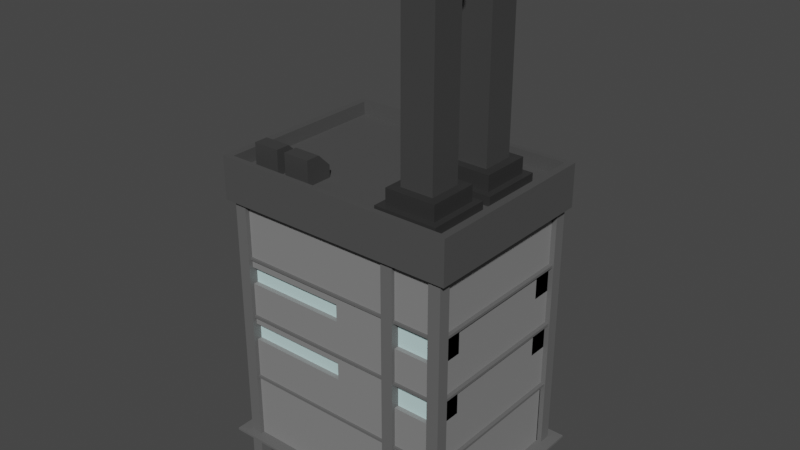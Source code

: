 # Source: Factory2.blend  (saved by Blender 2.92.15; exported with 4.5.12 LTS)
import bpy
from mathutils import Matrix  # noqa: F401  (used for matrix-valued properties, if any)

bpy.ops.wm.read_factory_settings(use_empty=True)
scene = bpy.context.scene
scene.name = 'Scene'

# ---- collections
col_collection = bpy.data.collections.new('Collection'); scene.collection.children.link(col_collection)

# ---- materials (node trees are filled in below, after node groups)
mat_material_002 = bpy.data.materials.new('Material.002')
mat_material_002.use_transparent_shadow = False
mat_material_001 = bpy.data.materials.new('Material.001')
mat_material_001.use_transparent_shadow = False
mat_material_011 = bpy.data.materials.new('Material.011')
mat_material_011.use_transparent_shadow = False
mat_material_012 = bpy.data.materials.new('Material.012')
mat_material_012.use_transparent_shadow = False
mat_material_003 = bpy.data.materials.new('Material.003')
mat_material_003.use_transparent_shadow = False
mat_material_006 = bpy.data.materials.new('Material.006')
mat_material_006.use_transparent_shadow = False
mat_material_007 = bpy.data.materials.new('Material.007')
mat_material_007.use_transparent_shadow = False
mat_material_008 = bpy.data.materials.new('Material.008')
mat_material_008.use_transparent_shadow = False
mat_material_009 = bpy.data.materials.new('Material.009')
mat_material_009.use_transparent_shadow = False
mat_material_004 = bpy.data.materials.new('Material.004')
mat_material_004.use_transparent_shadow = False

# ---- material node trees
mat_material_002.use_nodes = True; mat_material_002.node_tree.nodes.clear()
_N = mat_material_002.node_tree.nodes; _L = mat_material_002.node_tree.links
n0 = _N.new('ShaderNodeBsdfPrincipled'); n0.name = 'Principled BSDF'; n0.location = (10, 300)
n0.distribution = 'GGX'
n0.subsurface_method = 'BURLEY'
n0.inputs[0].default_value = (0.1241, 0.1241, 0.1241, 1.0)
n0.inputs[3].default_value = 1.45
n0.inputs[27].default_value = (0.0, 0.0, 0.0, 1.0)
n0.inputs[28].default_value = 1.0
n1 = _N.new('ShaderNodeOutputMaterial'); n1.name = 'Material Output'; n1.location = (300, 300)
_L.new(n0.outputs[0], n1.inputs[0])
n1.is_active_output = True
mat_material_001.use_nodes = True; mat_material_001.node_tree.nodes.clear()
_N = mat_material_001.node_tree.nodes; _L = mat_material_001.node_tree.links
n0 = _N.new('ShaderNodeBsdfPrincipled'); n0.name = 'Principled BSDF'; n0.location = (10, 300)
n0.distribution = 'GGX'
n0.subsurface_method = 'BURLEY'
n0.inputs[0].default_value = (0.2274, 0.2274, 0.2274, 1.0)
n0.inputs[3].default_value = 1.45
n0.inputs[27].default_value = (0.0, 0.0, 0.0, 1.0)
n0.inputs[28].default_value = 1.0
n1 = _N.new('ShaderNodeOutputMaterial'); n1.name = 'Material Output'; n1.location = (300, 300)
_L.new(n0.outputs[0], n1.inputs[0])
n1.is_active_output = True
mat_material_011.use_nodes = True; mat_material_011.node_tree.nodes.clear()
_N = mat_material_011.node_tree.nodes; _L = mat_material_011.node_tree.links
n0 = _N.new('ShaderNodeBsdfPrincipled'); n0.name = 'Principled BSDF'; n0.location = (10, 300)
n0.distribution = 'GGX'
n0.subsurface_method = 'BURLEY'
n0.inputs[0].default_value = (0.04359, 0.04359, 0.04359, 1.0)
n0.inputs[3].default_value = 1.45
n0.inputs[27].default_value = (0.0, 0.0, 0.0, 1.0)
n0.inputs[28].default_value = 1.0
n1 = _N.new('ShaderNodeOutputMaterial'); n1.name = 'Material Output'; n1.location = (300, 300)
_L.new(n0.outputs[0], n1.inputs[0])
n1.is_active_output = True
mat_material_012.use_nodes = True; mat_material_012.node_tree.nodes.clear()
_N = mat_material_012.node_tree.nodes; _L = mat_material_012.node_tree.links
n0 = _N.new('ShaderNodeBsdfPrincipled'); n0.name = 'Principled BSDF'; n0.location = (10, 300)
n0.distribution = 'GGX'
n0.subsurface_method = 'BURLEY'
n0.inputs[0].default_value = (0.1113, 0.1113, 0.1113, 1.0)
n0.inputs[3].default_value = 1.45
n0.inputs[27].default_value = (0.0, 0.0, 0.0, 1.0)
n0.inputs[28].default_value = 1.0
n1 = _N.new('ShaderNodeOutputMaterial'); n1.name = 'Material Output'; n1.location = (300, 300)
_L.new(n0.outputs[0], n1.inputs[0])
n1.is_active_output = True
mat_material_003.use_nodes = True; mat_material_003.node_tree.nodes.clear()
_N = mat_material_003.node_tree.nodes; _L = mat_material_003.node_tree.links
n0 = _N.new('ShaderNodeBsdfPrincipled'); n0.name = 'Principled BSDF'; n0.location = (10, 300)
n0.distribution = 'GGX'
n0.subsurface_method = 'BURLEY'
n0.inputs[0].default_value = (0.07291, 0.07291, 0.07291, 1.0)
n0.inputs[3].default_value = 1.45
n0.inputs[27].default_value = (0.0, 0.0, 0.0, 1.0)
n0.inputs[28].default_value = 1.0
n1 = _N.new('ShaderNodeOutputMaterial'); n1.name = 'Material Output'; n1.location = (300, 300)
_L.new(n0.outputs[0], n1.inputs[0])
n1.is_active_output = True
mat_material_006.use_nodes = True; mat_material_006.node_tree.nodes.clear()
_N = mat_material_006.node_tree.nodes; _L = mat_material_006.node_tree.links
n0 = _N.new('ShaderNodeBsdfPrincipled'); n0.name = 'Principled BSDF'; n0.location = (10, 300)
n0.distribution = 'GGX'
n0.subsurface_method = 'BURLEY'
n0.inputs[0].default_value = (0.04724, 0.04724, 0.04724, 1.0)
n0.inputs[3].default_value = 1.45
n0.inputs[27].default_value = (0.0, 0.0, 0.0, 1.0)
n0.inputs[28].default_value = 1.0
n1 = _N.new('ShaderNodeOutputMaterial'); n1.name = 'Material Output'; n1.location = (300, 300)
_L.new(n0.outputs[0], n1.inputs[0])
n1.is_active_output = True
mat_material_007.use_nodes = True; mat_material_007.node_tree.nodes.clear()
_N = mat_material_007.node_tree.nodes; _L = mat_material_007.node_tree.links
n0 = _N.new('ShaderNodeBsdfPrincipled'); n0.name = 'Principled BSDF'; n0.location = (10, 300)
n0.distribution = 'GGX'
n0.subsurface_method = 'BURLEY'
n0.inputs[0].default_value = (0.03064, 0.03064, 0.03064, 1.0)
n0.inputs[3].default_value = 1.45
n0.inputs[27].default_value = (0.0, 0.0, 0.0, 1.0)
n0.inputs[28].default_value = 1.0
n1 = _N.new('ShaderNodeOutputMaterial'); n1.name = 'Material Output'; n1.location = (300, 300)
_L.new(n0.outputs[0], n1.inputs[0])
n1.is_active_output = True
mat_material_008.use_nodes = True; mat_material_008.node_tree.nodes.clear()
_N = mat_material_008.node_tree.nodes; _L = mat_material_008.node_tree.links
n0 = _N.new('ShaderNodeBsdfPrincipled'); n0.name = 'Principled BSDF'; n0.location = (10, 300)
n0.distribution = 'GGX'
n0.subsurface_method = 'BURLEY'
n0.inputs[0].default_value = (0.05107, 0.05107, 0.05107, 1.0)
n0.inputs[3].default_value = 1.45
n0.inputs[27].default_value = (0.0, 0.0, 0.0, 1.0)
n0.inputs[28].default_value = 1.0
n1 = _N.new('ShaderNodeOutputMaterial'); n1.name = 'Material Output'; n1.location = (300, 300)
_L.new(n0.outputs[0], n1.inputs[0])
n1.is_active_output = True
mat_material_009.use_nodes = True; mat_material_009.node_tree.nodes.clear()
_N = mat_material_009.node_tree.nodes; _L = mat_material_009.node_tree.links
n0 = _N.new('ShaderNodeBsdfPrincipled'); n0.name = 'Principled BSDF'; n0.location = (10, 300)
n0.distribution = 'GGX'
n0.subsurface_method = 'BURLEY'
n0.inputs[0].default_value = (0.1673, 0.1673, 0.1673, 1.0)
n0.inputs[3].default_value = 1.45
n0.inputs[27].default_value = (0.0, 0.0, 0.0, 1.0)
n0.inputs[28].default_value = 1.0
n1 = _N.new('ShaderNodeOutputMaterial'); n1.name = 'Material Output'; n1.location = (300, 300)
_L.new(n0.outputs[0], n1.inputs[0])
n1.is_active_output = True
mat_material_004.use_nodes = True; mat_material_004.node_tree.nodes.clear()
_N = mat_material_004.node_tree.nodes; _L = mat_material_004.node_tree.links
n0 = _N.new('ShaderNodeBsdfPrincipled'); n0.name = 'Principled BSDF'; n0.location = (10, 300)
n0.distribution = 'GGX'
n0.subsurface_method = 'BURLEY'
n0.inputs[0].default_value = (0.5737, 0.8, 0.8, 1.0)
n0.inputs[3].default_value = 1.45
n0.inputs[27].default_value = (0.0, 0.0, 0.0, 1.0)
n0.inputs[28].default_value = 1.0
n1 = _N.new('ShaderNodeOutputMaterial'); n1.name = 'Material Output'; n1.location = (300, 300)
_L.new(n0.outputs[0], n1.inputs[0])
n1.is_active_output = True

# ---- world
world_world = bpy.data.worlds.new('World'); scene.world = world_world
world_world.use_nodes = True; world_world.node_tree.nodes.clear()
_N = world_world.node_tree.nodes; _L = world_world.node_tree.links
n0 = _N.new('ShaderNodeOutputWorld'); n0.name = 'World Output'; n0.location = (300, 300)
n1 = _N.new('ShaderNodeBackground'); n1.name = 'Background'; n1.location = (10, 300)
n1.inputs[0].default_value = (0.05088, 0.05088, 0.05088, 1.0)
_L.new(n1.outputs[0], n0.inputs[0])
n0.is_active_output = True
world_world.color = (0.05088, 0.05088, 0.05088)
world_world.use_sun_shadow = False
world_world.sun_shadow_jitter_overblur = 0.0

# ---- meshes
me_cube_003 = bpy.data.meshes.new('Cube.003')
me_cube_003.from_pydata([(-1.0, -1.0, -1.0), (-1.0, -1.0, 1.0), (-1.0, 1.0, -1.0), (-1.0, 1.0, 1.0), (1.0, -1.0, -1.0), (1.0, -1.0, 1.0), (1.0, 1.0, -1.0), (1.0, 1.0, 1.0)], [], [(0, 1, 3, 2), (2, 3, 7, 6), (6, 7, 5, 4), (4, 5, 1, 0), (2, 6, 4, 0), (7, 3, 1, 5)])
_uv = me_cube_003.uv_layers.new(name='UVMap')
_uv.uv.foreach_set('vector', [0.375, 0.0, 0.625, 0.0, 0.625, 0.25, 0.375, 0.25, 0.375, 0.25, 0.625, 0.25, 0.625, 0.5, 0.375, 0.5, 0.375, 0.5, 0.625, 0.5, 0.625, 0.75, 0.375, 0.75, 0.375, 0.75, 0.625, 0.75, 0.625, 1.0, 0.375, 1.0, 0.125, 0.5, 0.375, 0.5, 0.375, 0.75, 0.125, 0.75, 0.625, 0.5, 0.875, 0.5, 0.875, 0.75, 0.625, 0.75])
me_cube_003.materials.append(mat_material_002)
me_cube_003.use_remesh_fix_poles = True
me_cube_003.use_remesh_preserve_attributes = False
me_cube_003.use_mirror_vertex_groups = False
me_cube_003.update()
me_cube_001 = bpy.data.meshes.new('Cube.001')
me_cube_001.from_pydata([(-1.0, -1.0, -1.0), (-1.0, -1.0, 1.0), (-1.0, 1.0, -1.0), (-1.0, 1.0, 1.0), (1.0, -1.0, -1.0), (1.0, -1.0, 1.0), (1.0, 1.0, -1.0), (1.0, 1.0, 1.0), (-1.0, -1.0, 0.0), (-1.0, 1.0, 0.0), (1.0, 1.0, 0.0), (1.0, -1.0, 0.0), (1.795e-05, 1.0, -1.0), (1.795e-05, 1.0, 1.0), (1.795e-05, -1.0, -1.0), (1.795e-05, -1.0, 1.0), (1.795e-05, -1.0, 0.0), (1.795e-05, 1.0, 0.0), (-0.5, 1.0, -1.0), (-0.5, -1.0, 1.0), (-0.5, -1.0, 0.0), (-0.5, 1.0, 1.0), (-0.5, -1.0, -1.0), (-0.5, 1.0, 0.0), (0.5, 1.0, 1.0), (0.5, -1.0, -1.0), (0.5, 1.0, 0.0), (0.5, 1.0, -1.0), (0.5, -1.0, 1.0), (0.5, -1.0, 0.0), (-1.0, 1.0, -0.5), (1.0, 1.0, -0.5), (1.0, -1.0, -0.5), (-1.0, -1.0, -0.5), (1.795e-05, 1.0, -0.5), (1.795e-05, -1.0, -0.5), (-0.5, 1.0, -0.5), (-0.5, -1.0, -0.5), (0.5, -1.0, -0.5), (0.5, 1.0, -0.5), (-1.0, -1.0, -0.25), (-1.0, 1.0, -0.25), (1.0, 1.0, -0.25), (1.0, -1.0, -0.25), (1.795e-05, 1.0, -0.25), (1.795e-05, -1.0, -0.25), (-0.5, 1.0, -0.25), (-0.5, -1.0, -0.25), (0.5, -1.0, -0.25), (0.5, 1.0, -0.25), (-1.0, -1.0, -0.125), (-1.0, 1.0, -0.125), (1.0, 1.0, -0.125), (1.0, -1.0, -0.125), (1.795e-05, 1.0, -0.125), (1.795e-05, -1.0, -0.125), (1.0, 0.8766, -0.5), (0.5, -1.0, -0.125), (0.5, 1.0, -0.125), (-1.0, -1.0, 0.5), (-1.0, 1.0, 0.5), (1.0, 1.0, 0.5), (1.0, -1.0, 0.5), (1.795e-05, -1.0, 0.5), (1.795e-05, 1.0, 0.5), (-0.5, 1.0, 0.5), (-0.5, -1.0, 0.5), (0.5, -1.0, 0.5), (0.5, 1.0, 0.5), (-1.0, -1.0, 0.75), (-1.0, 1.0, 0.75), (1.0, 1.0, 0.75), (1.0, -1.0, 0.75), (1.795e-05, -1.0, 0.75), (1.795e-05, 1.0, 0.75), (-0.5, 1.0, 0.75), (-0.5, -1.0, 0.75), (0.5, -1.0, 0.75), (0.5, 1.0, 0.75), (-1.0, -1.0, 0.875), (-1.0, 1.0, 0.875), (1.0, 1.0, 0.875), (1.0, -1.0, 0.875), (1.795e-05, -1.0, 0.875), (1.795e-05, 1.0, 0.875), (-0.5, 1.0, 0.875), (-0.5, -1.0, 0.875), (0.5, -1.0, 0.875), (0.5, 1.0, 0.875), (-1.0, 1.0, 0.25), (1.0, 1.0, 0.25), (1.0, -1.0, 0.25), (1.795e-05, -1.0, 0.25), (1.795e-05, 1.0, 0.25), (-0.5, 1.0, 0.25), (-0.5, -1.0, 0.25), (0.5, -1.0, 0.25), (0.5, 1.0, 0.25), (-1.0, -1.0, 0.25), (-1.0, 1.0, 0.125), (1.0, 1.0, 0.125), (1.0, -1.0, 0.125), (1.795e-05, -1.0, 0.125), (1.795e-05, 1.0, 0.125), (-0.5, 1.0, 0.125), (-0.5, -1.0, 0.125), (0.5, -1.0, 0.125), (0.5, 1.0, 0.125), (-1.0, -1.0, 0.125), (-1.0, -1.0, 0.375), (-1.0, 1.0, 0.375), (1.0, 1.0, 0.375), (1.0, -1.0, 0.375), (1.795e-05, -1.0, 0.375), (1.795e-05, 1.0, 0.375), (-0.5, 1.0, 0.375), (-0.5, -1.0, 0.375), (0.5, -1.0, 0.375), (0.5, 1.0, 0.375), (-1.0, 1.0, -0.1875), (1.0, 1.0, -0.1875), (1.0, -1.0, -0.1875), (1.795e-05, 1.0, -0.1875), (1.795e-05, -1.0, -0.1875), (-0.5, 1.0, -0.1875), (-0.5, -1.0, -0.1875), (0.5, -1.0, -0.1875), (0.5, 1.0, -0.1875), (-1.0, -1.0, -0.1875), (-1.0, -1.0, 0.4395), (-1.0, 1.0, 0.4395), (1.0, 1.0, 0.4395), (1.0, -1.0, 0.4395), (1.795e-05, -1.0, 0.4395), (1.795e-05, 1.0, 0.4395), (-0.5, 1.0, 0.4395), (-0.5, -1.0, 0.4395), (0.5, -1.0, 0.4395), (0.5, 1.0, 0.4395), (0.5, 0.6631, 0.0), (1.0, 0.6631, 0.0), (1.0, 0.6631, -0.125), (0.5, 0.6631, -0.125), (1.0, 0.6631, 0.375), (1.0, 0.6631, 0.25), (0.5, 0.6631, 0.375), (0.5, 0.6631, 0.25), (1.0, 0.6631, 0.4395), (0.5, 0.6631, 0.4395), (1.0, 0.6631, -0.1875), (0.5, 0.6631, -0.1875), (-1.0, -1.0, -0.0625), (-1.0, 1.0, -0.0625), (1.0, 1.0, -0.0625), (1.0, -1.0, -0.0625), (1.795e-05, 1.0, -0.0625), (1.795e-05, -1.0, -0.0625), (-0.5, 1.0, -0.0625), (-0.5, -1.0, -0.0625), (0.5, -1.0, -0.0625), (0.5, 1.0, -0.0625), (1.0, 0.6631, -0.0625), (0.5, 0.6631, -0.0625), (-1.0, 0.4254, -0.0625), (-1.0, 0.4254, -0.125), (1.795e-05, 0.4254, -0.0625), (1.795e-05, 0.4254, -0.125), (-0.5, 0.4254, -0.0625), (-0.5, 0.4254, -0.125), (-1.0, 0.4254, 0.375), (-1.0, 0.4254, 0.25), (1.795e-05, 0.4254, 0.375), (1.795e-05, 0.4254, 0.25), (-0.5, 0.4254, 0.375), (-0.5, 0.4254, 0.25), (-1.0, 0.4254, -0.1875), (1.795e-05, 0.4254, -0.1875), (-0.5, 0.4254, -0.1875), (1.0, -0.6677, 0.0), (0.5, -0.6677, 0.0), (1.0, -0.6677, -0.0625), (1.0, -0.6677, -0.125), (0.5, -0.6677, -0.0625), (0.5, -0.6677, -0.125), (1.0, -0.6677, 0.375), (1.0, -0.6677, 0.25), (0.5, -0.6677, 0.375), (0.5, -0.6677, 0.25), (1.0, -0.6677, 0.4395), (0.5, -0.6677, 0.4395), (1.0, -0.6677, -0.1875), (0.5, -0.6677, -0.1875), (-1.0, -0.4657, -0.1875), (-1.0, -0.4657, -0.125), (1.795e-05, -0.4657, -0.0625), (1.795e-05, -0.4657, -0.125), (-0.5, -0.4657, -0.0625), (-0.5, -0.4657, -0.125), (1.795e-05, -0.4657, 0.375), (1.795e-05, -0.4657, 0.25), (-0.5, -0.4657, 0.375), (-0.5, -0.4657, 0.25), (-1.0, -0.4657, 0.25), (-1.0, -0.4657, 0.375), (1.795e-05, -0.4657, -0.1875), (-0.5, -0.4657, -0.1875), (-1.0, -0.4657, -0.0625), (1.0, 0.8766, -1.0), (0.5, 0.8766, -1.0), (0.5, 0.8766, -0.5)], [], [(79, 1, 3, 80), (88, 24, 7, 81), (81, 7, 5, 82), (86, 19, 1, 79), (27, 6, 4, 25), (21, 3, 1, 19), (158, 20, 8, 151), (153, 10, 11, 154), (111, 90, 144, 143), (151, 8, 9, 152), (157, 23, 17, 155), (159, 29, 16, 156), (24, 13, 15, 28), (18, 12, 14, 22), (87, 28, 15, 83), (85, 21, 13, 84), (80, 3, 21, 85), (2, 18, 22, 0), (152, 9, 23, 157), (156, 16, 20, 158), (13, 21, 19, 15), (83, 15, 19, 86), (82, 5, 28, 87), (7, 24, 28, 5), (57, 126, 191, 183), (155, 17, 26, 160), (12, 27, 25, 14), (84, 13, 24, 88), (12, 34, 39, 27), (4, 32, 38, 25), (14, 35, 37, 22), (2, 30, 36, 18), (25, 38, 35, 14), (18, 36, 34, 12), (0, 33, 30, 2), (27, 39, 209, 208), (6, 31, 32, 4), (22, 37, 33, 0), (34, 44, 49, 39), (32, 43, 48, 38), (35, 45, 47, 37), (30, 41, 46, 36), (38, 48, 45, 35), (36, 46, 44, 34), (33, 40, 41, 30), (39, 49, 42, 31), (31, 42, 43, 32), (37, 47, 40, 33), (122, 54, 58, 127), (117, 96, 187, 186), (95, 92, 199, 201), (152, 157, 167, 163), (126, 57, 55, 123), (94, 89, 170, 174), (128, 50, 51, 119), (90, 97, 146, 144), (120, 52, 53, 121), (50, 128, 192, 193), (134, 64, 68, 138), (132, 62, 67, 137), (133, 63, 66, 136), (130, 60, 65, 135), (135, 65, 64, 134), (137, 67, 63, 133), (136, 66, 59, 129), (131, 61, 62, 132), (138, 68, 61, 131), (129, 59, 60, 130), (64, 74, 78, 68), (62, 72, 77, 67), (63, 73, 76, 66), (60, 70, 75, 65), (65, 75, 74, 64), (67, 77, 73, 63), (66, 76, 69, 59), (61, 71, 72, 62), (68, 78, 71, 61), (59, 69, 70, 60), (74, 84, 88, 78), (72, 82, 87, 77), (73, 83, 86, 76), (70, 80, 85, 75), (75, 85, 84, 74), (77, 87, 83, 73), (76, 86, 79, 69), (71, 81, 82, 72), (78, 88, 81, 71), (69, 79, 80, 70), (108, 98, 89, 99), (107, 97, 90, 100), (100, 90, 91, 101), (105, 95, 98, 108), (106, 96, 92, 102), (104, 94, 93, 103), (99, 89, 94, 104), (102, 92, 95, 105), (101, 91, 96, 106), (103, 93, 97, 107), (17, 103, 107, 26), (11, 101, 106, 29), (16, 102, 105, 20), (9, 99, 104, 23), (23, 104, 103, 17), (29, 106, 102, 16), (20, 105, 108, 8), (10, 100, 101, 11), (26, 107, 100, 10), (8, 108, 99, 9), (98, 109, 110, 89), (120, 127, 150, 149), (90, 111, 112, 91), (116, 109, 203, 200), (96, 117, 113, 92), (119, 51, 164, 175), (93, 94, 174, 172), (156, 158, 196, 194), (11, 29, 179, 178), (93, 114, 118, 97), (47, 125, 128, 40), (42, 120, 121, 43), (49, 127, 120, 42), (40, 128, 119, 41), (46, 124, 122, 44), (48, 126, 123, 45), (41, 119, 124, 46), (45, 123, 125, 47), (43, 121, 126, 48), (44, 122, 127, 49), (109, 129, 130, 110), (160, 26, 139, 162), (111, 131, 132, 112), (116, 136, 129, 109), (117, 137, 133, 113), (115, 135, 134, 114), (110, 130, 135, 115), (113, 133, 136, 116), (29, 159, 182, 179), (114, 134, 138, 118), (162, 139, 140, 161), (150, 142, 141, 149), (146, 145, 143, 144), (145, 148, 147, 143), (131, 111, 143, 147), (97, 118, 145, 146), (118, 138, 148, 145), (26, 10, 140, 139), (138, 131, 147, 148), (52, 120, 149, 141), (127, 58, 142, 150), (153, 52, 141, 161), (10, 153, 161, 140), (142, 162, 161, 141), (58, 160, 162, 142), (54, 155, 160, 58), (112, 132, 188, 184), (55, 156, 194, 195), (122, 124, 177, 176), (57, 159, 156, 55), (89, 110, 169, 170), (50, 151, 152, 51), (52, 153, 154, 53), (158, 151, 206, 196), (175, 164, 168, 177), (177, 168, 166, 176), (174, 173, 171, 172), (170, 169, 173, 174), (164, 163, 167, 168), (168, 167, 165, 166), (124, 119, 175, 177), (51, 152, 163, 164), (115, 114, 171, 173), (157, 155, 165, 167), (54, 122, 176, 166), (114, 93, 172, 171), (110, 115, 173, 169), (155, 54, 166, 165), (180, 178, 179, 182), (190, 181, 183, 191), (185, 184, 186, 187), (184, 188, 189, 186), (181, 180, 182, 183), (154, 11, 178, 180), (132, 137, 189, 188), (159, 57, 183, 182), (91, 112, 184, 185), (121, 53, 181, 190), (96, 91, 185, 187), (137, 117, 186, 189), (126, 121, 190, 191), (53, 154, 180, 181), (204, 195, 197, 205), (205, 197, 193, 192), (201, 200, 203, 202), (199, 198, 200, 201), (195, 194, 196, 197), (197, 196, 206, 193), (92, 113, 198, 199), (109, 98, 202, 203), (125, 123, 204, 205), (128, 125, 205, 192), (123, 55, 195, 204), (113, 116, 200, 198), (151, 50, 193, 206), (98, 95, 201, 202), (208, 209, 56, 207), (39, 31, 56, 209), (6, 27, 208, 207), (31, 6, 207, 56)])
_uv = me_cube_001.uv_layers.new(name='UVMap')
_uv.uv.foreach_set('vector', [0.6094, 0.0, 0.625, 0.0, 0.625, 0.25, 0.6094, 0.25, 0.6094, 0.4375, 0.625, 0.4375, 0.625, 0.5, 0.6094, 0.5, 0.6094, 0.5, 0.625, 0.5, 0.625, 0.75, 0.6094, 0.75, 0.6094, 0.9375, 0.625, 0.9375, 0.625, 1.0, 0.6094, 1.0, 0.3125, 0.5, 0.375, 0.5, 0.375, 0.75, 0.3125, 0.75, 0.8125, 0.5, 0.875, 0.5, 0.875, 0.75, 0.8125, 0.75, 0.4922, 0.9375, 0.5, 0.9375, 0.5, 1.0, 0.4922, 1.0, 0.4922, 0.5, 0.5, 0.5, 0.5, 0.75, 0.4922, 0.75, 0.5469, 0.5, 0.5312, 0.5, 0.5312, 0.5, 0.5469, 0.5, 0.4922, 0.0, 0.5, 0.0, 0.5, 0.25, 0.4922, 0.25, 0.4922, 0.3125, 0.5, 0.3125, 0.5, 0.375, 0.4922, 0.375, 0.4922, 0.8125, 0.5, 0.8125, 0.5, 0.875, 0.4922, 0.875, 0.6875, 0.5, 0.75, 0.5, 0.75, 0.75, 0.6875, 0.75, 0.1875, 0.5, 0.25, 0.5, 0.25, 0.75, 0.1875, 0.75, 0.6094, 0.8125, 0.625, 0.8125, 0.625, 0.875, 0.6094, 0.875, 0.6094, 0.3125, 0.625, 0.3125, 0.625, 0.375, 0.6094, 0.375, 0.6094, 0.25, 0.625, 0.25, 0.625, 0.3125, 0.6094, 0.3125, 0.125, 0.5, 0.1875, 0.5, 0.1875, 0.75, 0.125, 0.75, 0.4922, 0.25, 0.5, 0.25, 0.5, 0.3125, 0.4922, 0.3125, 0.4922, 0.875, 0.5, 0.875, 0.5, 0.9375, 0.4922, 0.9375, 0.75, 0.5, 0.8125, 0.5, 0.8125, 0.75, 0.75, 0.75, 0.6094, 0.875, 0.625, 0.875, 0.625, 0.9375, 0.6094, 0.9375, 0.6094, 0.75, 0.625, 0.75, 0.625, 0.8125, 0.6094, 0.8125, 0.625, 0.5, 0.6875, 0.5, 0.6875, 0.75, 0.625, 0.75, 0.4844, 0.8125, 0.4766, 0.8125, 0.4766, 0.8125, 0.4844, 0.8125, 0.4922, 0.375, 0.5, 0.375, 0.5, 0.4375, 0.4922, 0.4375, 0.25, 0.5, 0.3125, 0.5, 0.3125, 0.75, 0.25, 0.75, 0.6094, 0.375, 0.625, 0.375, 0.625, 0.4375, 0.6094, 0.4375, 0.375, 0.375, 0.4375, 0.375, 0.4375, 0.4375, 0.375, 0.4375, 0.375, 0.75, 0.4375, 0.75, 0.4375, 0.8125, 0.375, 0.8125, 0.375, 0.875, 0.4375, 0.875, 0.4375, 0.9375, 0.375, 0.9375, 0.375, 0.25, 0.4375, 0.25, 0.4375, 0.3125, 0.375, 0.3125, 0.375, 0.8125, 0.4375, 0.8125, 0.4375, 0.875, 0.375, 0.875, 0.375, 0.3125, 0.4375, 0.3125, 0.4375, 0.375, 0.375, 0.375, 0.375, 0.0, 0.4375, 0.0, 0.4375, 0.25, 0.375, 0.25, 0.375, 0.4375, 0.4375, 0.4375, 0.4375, 0.4375, 0.375, 0.4375, 0.375, 0.5, 0.4375, 0.5, 0.4375, 0.75, 0.375, 0.75, 0.375, 0.9375, 0.4375, 0.9375, 0.4375, 1.0, 0.375, 1.0, 0.4375, 0.375, 0.4688, 0.375, 0.4688, 0.4375, 0.4375, 0.4375, 0.4375, 0.75, 0.4688, 0.75, 0.4688, 0.8125, 0.4375, 0.8125, 0.4375, 0.875, 0.4688, 0.875, 0.4688, 0.9375, 0.4375, 0.9375, 0.4375, 0.25, 0.4688, 0.25, 0.4688, 0.3125, 0.4375, 0.3125, 0.4375, 0.8125, 0.4688, 0.8125, 0.4688, 0.875, 0.4375, 0.875, 0.4375, 0.3125, 0.4688, 0.3125, 0.4688, 0.375, 0.4375, 0.375, 0.4375, 0.0, 0.4688, 0.0, 0.4688, 0.25, 0.4375, 0.25, 0.4375, 0.4375, 0.4688, 0.4375, 0.4688, 0.5, 0.4375, 0.5, 0.4375, 0.5, 0.4688, 0.5, 0.4688, 0.75, 0.4375, 0.75, 0.4375, 0.9375, 0.4688, 0.9375, 0.4688, 1.0, 0.4375, 1.0, 0.4766, 0.375, 0.4844, 0.375, 0.4844, 0.4375, 0.4766, 0.4375, 0.5469, 0.8125, 0.5312, 0.8125, 0.5312, 0.8125, 0.5469, 0.8125, 0.5312, 0.9375, 0.5312, 0.875, 0.5312, 0.875, 0.5312, 0.9375, 0.4922, 0.25, 0.4922, 0.3125, 0.4922, 0.3125, 0.4922, 0.25, 0.4766, 0.8125, 0.4844, 0.8125, 0.4844, 0.875, 0.4766, 0.875, 0.5312, 0.3125, 0.5312, 0.25, 0.5312, 0.25, 0.5312, 0.3125, 0.4766, 0.0, 0.4844, 0.0, 0.4844, 0.25, 0.4766, 0.25, 0.5312, 0.5, 0.5312, 0.4375, 0.5312, 0.4375, 0.5312, 0.5, 0.4766, 0.5, 0.4844, 0.5, 0.4844, 0.75, 0.4766, 0.75, 0.4844, 0.0, 0.4766, 0.0, 0.4766, 0.0, 0.4844, 0.0, 0.5549, 0.375, 0.5625, 0.375, 0.5625, 0.4375, 0.5549, 0.4375, 0.5549, 0.75, 0.5625, 0.75, 0.5625, 0.8125, 0.5549, 0.8125, 0.5549, 0.875, 0.5625, 0.875, 0.5625, 0.9375, 0.5549, 0.9375, 0.5549, 0.25, 0.5625, 0.25, 0.5625, 0.3125, 0.5549, 0.3125, 0.5549, 0.3125, 0.5625, 0.3125, 0.5625, 0.375, 0.5549, 0.375, 0.5549, 0.8125, 0.5625, 0.8125, 0.5625, 0.875, 0.5549, 0.875, 0.5549, 0.9375, 0.5625, 0.9375, 0.5625, 1.0, 0.5549, 1.0, 0.5549, 0.5, 0.5625, 0.5, 0.5625, 0.75, 0.5549, 0.75, 0.5549, 0.4375, 0.5625, 0.4375, 0.5625, 0.5, 0.5549, 0.5, 0.5549, 0.0, 0.5625, 0.0, 0.5625, 0.25, 0.5549, 0.25, 0.5625, 0.375, 0.5938, 0.375, 0.5938, 0.4375, 0.5625, 0.4375, 0.5625, 0.75, 0.5938, 0.75, 0.5938, 0.8125, 0.5625, 0.8125, 0.5625, 0.875, 0.5938, 0.875, 0.5938, 0.9375, 0.5625, 0.9375, 0.5625, 0.25, 0.5938, 0.25, 0.5938, 0.3125, 0.5625, 0.3125, 0.5625, 0.3125, 0.5938, 0.3125, 0.5938, 0.375, 0.5625, 0.375, 0.5625, 0.8125, 0.5938, 0.8125, 0.5938, 0.875, 0.5625, 0.875, 0.5625, 0.9375, 0.5938, 0.9375, 0.5938, 1.0, 0.5625, 1.0, 0.5625, 0.5, 0.5938, 0.5, 0.5938, 0.75, 0.5625, 0.75, 0.5625, 0.4375, 0.5938, 0.4375, 0.5938, 0.5, 0.5625, 0.5, 0.5625, 0.0, 0.5938, 0.0, 0.5938, 0.25, 0.5625, 0.25, 0.5938, 0.375, 0.6094, 0.375, 0.6094, 0.4375, 0.5938, 0.4375, 0.5938, 0.75, 0.6094, 0.75, 0.6094, 0.8125, 0.5938, 0.8125, 0.5938, 0.875, 0.6094, 0.875, 0.6094, 0.9375, 0.5938, 0.9375, 0.5938, 0.25, 0.6094, 0.25, 0.6094, 0.3125, 0.5938, 0.3125, 0.5938, 0.3125, 0.6094, 0.3125, 0.6094, 0.375, 0.5938, 0.375, 0.5938, 0.8125, 0.6094, 0.8125, 0.6094, 0.875, 0.5938, 0.875, 0.5938, 0.9375, 0.6094, 0.9375, 0.6094, 1.0, 0.5938, 1.0, 0.5938, 0.5, 0.6094, 0.5, 0.6094, 0.75, 0.5938, 0.75, 0.5938, 0.4375, 0.6094, 0.4375, 0.6094, 0.5, 0.5938, 0.5, 0.5938, 0.0, 0.6094, 0.0, 0.6094, 0.25, 0.5938, 0.25, 0.5156, 0.0, 0.5312, 0.0, 0.5312, 0.25, 0.5156, 0.25, 0.5156, 0.4375, 0.5312, 0.4375, 0.5312, 0.5, 0.5156, 0.5, 0.5156, 0.5, 0.5312, 0.5, 0.5312, 0.75, 0.5156, 0.75, 0.5156, 0.9375, 0.5312, 0.9375, 0.5312, 1.0, 0.5156, 1.0, 0.5156, 0.8125, 0.5312, 0.8125, 0.5312, 0.875, 0.5156, 0.875, 0.5156, 0.3125, 0.5312, 0.3125, 0.5312, 0.375, 0.5156, 0.375, 0.5156, 0.25, 0.5312, 0.25, 0.5312, 0.3125, 0.5156, 0.3125, 0.5156, 0.875, 0.5312, 0.875, 0.5312, 0.9375, 0.5156, 0.9375, 0.5156, 0.75, 0.5312, 0.75, 0.5312, 0.8125, 0.5156, 0.8125, 0.5156, 0.375, 0.5312, 0.375, 0.5312, 0.4375, 0.5156, 0.4375, 0.5, 0.375, 0.5156, 0.375, 0.5156, 0.4375, 0.5, 0.4375, 0.5, 0.75, 0.5156, 0.75, 0.5156, 0.8125, 0.5, 0.8125, 0.5, 0.875, 0.5156, 0.875, 0.5156, 0.9375, 0.5, 0.9375, 0.5, 0.25, 0.5156, 0.25, 0.5156, 0.3125, 0.5, 0.3125, 0.5, 0.3125, 0.5156, 0.3125, 0.5156, 0.375, 0.5, 0.375, 0.5, 0.8125, 0.5156, 0.8125, 0.5156, 0.875, 0.5, 0.875, 0.5, 0.9375, 0.5156, 0.9375, 0.5156, 1.0, 0.5, 1.0, 0.5, 0.5, 0.5156, 0.5, 0.5156, 0.75, 0.5, 0.75, 0.5, 0.4375, 0.5156, 0.4375, 0.5156, 0.5, 0.5, 0.5, 0.5, 0.0, 0.5156, 0.0, 0.5156, 0.25, 0.5, 0.25, 0.5312, 0.0, 0.5469, 0.0, 0.5469, 0.25, 0.5312, 0.25, 0.4766, 0.5, 0.4766, 0.4375, 0.4766, 0.4375, 0.4766, 0.5, 0.5312, 0.5, 0.5469, 0.5, 0.5469, 0.75, 0.5312, 0.75, 0.5469, 0.9375, 0.5469, 1.0, 0.5469, 1.0, 0.5469, 0.9375, 0.5312, 0.8125, 0.5469, 0.8125, 0.5469, 0.875, 0.5312, 0.875, 0.4766, 0.25, 0.4844, 0.25, 0.4844, 0.25, 0.4766, 0.25, 0.5312, 0.375, 0.5312, 0.3125, 0.5312, 0.3125, 0.5312, 0.375, 0.4922, 0.875, 0.4922, 0.9375, 0.4922, 0.9375, 0.4922, 0.875, 0.5, 0.75, 0.5, 0.8125, 0.5, 0.8125, 0.5, 0.75, 0.5312, 0.375, 0.5469, 0.375, 0.5469, 0.4375, 0.5312, 0.4375, 0.4688, 0.9375, 0.4766, 0.9375, 0.4766, 1.0, 0.4688, 1.0, 0.4688, 0.5, 0.4766, 0.5, 0.4766, 0.75, 0.4688, 0.75, 0.4688, 0.4375, 0.4766, 0.4375, 0.4766, 0.5, 0.4688, 0.5, 0.4688, 0.0, 0.4766, 0.0, 0.4766, 0.25, 0.4688, 0.25, 0.4688, 0.3125, 0.4766, 0.3125, 0.4766, 0.375, 0.4688, 0.375, 0.4688, 0.8125, 0.4766, 0.8125, 0.4766, 0.875, 0.4688, 0.875, 0.4688, 0.25, 0.4766, 0.25, 0.4766, 0.3125, 0.4688, 0.3125, 0.4688, 0.875, 0.4766, 0.875, 0.4766, 0.9375, 0.4688, 0.9375, 0.4688, 0.75, 0.4766, 0.75, 0.4766, 0.8125, 0.4688, 0.8125, 0.4688, 0.375, 0.4766, 0.375, 0.4766, 0.4375, 0.4688, 0.4375, 0.5469, 0.0, 0.5549, 0.0, 0.5549, 0.25, 0.5469, 0.25, 0.4922, 0.4375, 0.5, 0.4375, 0.5, 0.4375, 0.4922, 0.4375, 0.5469, 0.5, 0.5549, 0.5, 0.5549, 0.75, 0.5469, 0.75, 0.5469, 0.9375, 0.5549, 0.9375, 0.5549, 1.0, 0.5469, 1.0, 0.5469, 0.8125, 0.5549, 0.8125, 0.5549, 0.875, 0.5469, 0.875, 0.5469, 0.3125, 0.5549, 0.3125, 0.5549, 0.375, 0.5469, 0.375, 0.5469, 0.25, 0.5549, 0.25, 0.5549, 0.3125, 0.5469, 0.3125, 0.5469, 0.875, 0.5549, 0.875, 0.5549, 0.9375, 0.5469, 0.9375, 0.5, 0.8125, 0.4922, 0.8125, 0.4922, 0.8125, 0.5, 0.8125, 0.5469, 0.375, 0.5549, 0.375, 0.5549, 0.4375, 0.5469, 0.4375, 0.4922, 0.4375, 0.5, 0.4375, 0.5, 0.5, 0.4922, 0.5, 0.4766, 0.4375, 0.4844, 0.4375, 0.4844, 0.5, 0.4766, 0.5, 0.5312, 0.4375, 0.5469, 0.4375, 0.5469, 0.5, 0.5312, 0.5, 0.5469, 0.4375, 0.5549, 0.4375, 0.5549, 0.5, 0.5469, 0.5, 0.5549, 0.5, 0.5469, 0.5, 0.5469, 0.5, 0.5549, 0.5, 0.5312, 0.4375, 0.5469, 0.4375, 0.5469, 0.4375, 0.5312, 0.4375, 0.5469, 0.4375, 0.5549, 0.4375, 0.5549, 0.4375, 0.5469, 0.4375, 0.5, 0.4375, 0.5, 0.5, 0.5, 0.5, 0.5, 0.4375, 0.5549, 0.4375, 0.5549, 0.5, 0.5549, 0.5, 0.5549, 0.4375, 0.4844, 0.5, 0.4766, 0.5, 0.4766, 0.5, 0.4844, 0.5, 0.4766, 0.4375, 0.4844, 0.4375, 0.4844, 0.4375, 0.4766, 0.4375, 0.4922, 0.5, 0.4844, 0.5, 0.4844, 0.5, 0.4922, 0.5, 0.5, 0.5, 0.4922, 0.5, 0.4922, 0.5, 0.5, 0.5, 0.4844, 0.4375, 0.4922, 0.4375, 0.4922, 0.5, 0.4844, 0.5, 0.4844, 0.4375, 0.4922, 0.4375, 0.4922, 0.4375, 0.4844, 0.4375, 0.4844, 0.375, 0.4922, 0.375, 0.4922, 0.4375, 0.4844, 0.4375, 0.5469, 0.75, 0.5549, 0.75, 0.5549, 0.75, 0.5469, 0.75, 0.4844, 0.875, 0.4922, 0.875, 0.4922, 0.875, 0.4844, 0.875, 0.4766, 0.375, 0.4766, 0.3125, 0.4766, 0.3125, 0.4766, 0.375, 0.4844, 0.8125, 0.4922, 0.8125, 0.4922, 0.875, 0.4844, 0.875, 0.5312, 0.25, 0.5469, 0.25, 0.5469, 0.25, 0.5312, 0.25, 0.4844, 0.0, 0.4922, 0.0, 0.4922, 0.25, 0.4844, 0.25, 0.4844, 0.5, 0.4922, 0.5, 0.4922, 0.75, 0.4844, 0.75, 0.4922, 0.9375, 0.4922, 1.0, 0.4922, 1.0, 0.4922, 0.9375, 0.4766, 0.25, 0.4844, 0.25, 0.4844, 0.3125, 0.4766, 0.3125, 0.4766, 0.3125, 0.4844, 0.3125, 0.4844, 0.375, 0.4766, 0.375, 0.5312, 0.3125, 0.5469, 0.3125, 0.5469, 0.375, 0.5312, 0.375, 0.5312, 0.25, 0.5469, 0.25, 0.5469, 0.3125, 0.5312, 0.3125, 0.4844, 0.25, 0.4922, 0.25, 0.4922, 0.3125, 0.4844, 0.3125, 0.4844, 0.3125, 0.4922, 0.3125, 0.4922, 0.375, 0.4844, 0.375, 0.4766, 0.3125, 0.4766, 0.25, 0.4766, 0.25, 0.4766, 0.3125, 0.4844, 0.25, 0.4922, 0.25, 0.4922, 0.25, 0.4844, 0.25, 0.5469, 0.3125, 0.5469, 0.375, 0.5469, 0.375, 0.5469, 0.3125, 0.4922, 0.3125, 0.4922, 0.375, 0.4922, 0.375, 0.4922, 0.3125, 0.4844, 0.375, 0.4766, 0.375, 0.4766, 0.375, 0.4844, 0.375, 0.5469, 0.375, 0.5312, 0.375, 0.5312, 0.375, 0.5469, 0.375, 0.5469, 0.25, 0.5469, 0.3125, 0.5469, 0.3125, 0.5469, 0.25, 0.4922, 0.375, 0.4844, 0.375, 0.4844, 0.375, 0.4922, 0.375, 0.4922, 0.75, 0.5, 0.75, 0.5, 0.8125, 0.4922, 0.8125, 0.4766, 0.75, 0.4844, 0.75, 0.4844, 0.8125, 0.4766, 0.8125, 0.5312, 0.75, 0.5469, 0.75, 0.5469, 0.8125, 0.5312, 0.8125, 0.5469, 0.75, 0.5549, 0.75, 0.5549, 0.8125, 0.5469, 0.8125, 0.4844, 0.75, 0.4922, 0.75, 0.4922, 0.8125, 0.4844, 0.8125, 0.4922, 0.75, 0.5, 0.75, 0.5, 0.75, 0.4922, 0.75, 0.5549, 0.75, 0.5549, 0.8125, 0.5549, 0.8125, 0.5549, 0.75, 0.4922, 0.8125, 0.4844, 0.8125, 0.4844, 0.8125, 0.4922, 0.8125, 0.5312, 0.75, 0.5469, 0.75, 0.5469, 0.75, 0.5312, 0.75, 0.4766, 0.75, 0.4844, 0.75, 0.4844, 0.75, 0.4766, 0.75, 0.5312, 0.8125, 0.5312, 0.75, 0.5312, 0.75, 0.5312, 0.8125, 0.5549, 0.8125, 0.5469, 0.8125, 0.5469, 0.8125, 0.5549, 0.8125, 0.4766, 0.8125, 0.4766, 0.75, 0.4766, 0.75, 0.4766, 0.8125, 0.4844, 0.75, 0.4922, 0.75, 0.4922, 0.75, 0.4844, 0.75, 0.4766, 0.875, 0.4844, 0.875, 0.4844, 0.9375, 0.4766, 0.9375, 0.4766, 0.9375, 0.4844, 0.9375, 0.4844, 1.0, 0.4766, 1.0, 0.5312, 0.9375, 0.5469, 0.9375, 0.5469, 1.0, 0.5312, 1.0, 0.5312, 0.875, 0.5469, 0.875, 0.5469, 0.9375, 0.5312, 0.9375, 0.4844, 0.875, 0.4922, 0.875, 0.4922, 0.9375, 0.4844, 0.9375, 0.4844, 0.9375, 0.4922, 0.9375, 0.4922, 1.0, 0.4844, 1.0, 0.5312, 0.875, 0.5469, 0.875, 0.5469, 0.875, 0.5312, 0.875, 0.5469, 0.0, 0.5312, 0.0, 0.5312, 0.0, 0.5469, 0.0, 0.4766, 0.9375, 0.4766, 0.875, 0.4766, 0.875, 0.4766, 0.9375, 0.4766, 1.0, 0.4766, 0.9375, 0.4766, 0.9375, 0.4766, 1.0, 0.4766, 0.875, 0.4844, 0.875, 0.4844, 0.875, 0.4766, 0.875, 0.5469, 0.875, 0.5469, 0.9375, 0.5469, 0.9375, 0.5469, 0.875, 0.4922, 0.0, 0.4844, 0.0, 0.4844, 0.0, 0.4922, 0.0, 0.5312, 1.0, 0.5312, 0.9375, 0.5312, 0.9375, 0.5312, 1.0, 0.375, 0.4375, 0.4375, 0.4375, 0.4375, 0.5, 0.375, 0.5, 0.4375, 0.4375, 0.4375, 0.5, 0.4375, 0.5, 0.4375, 0.4375, 0.375, 0.5, 0.3125, 0.5, 0.3125, 0.5, 0.375, 0.5, 0.4375, 0.5, 0.375, 0.5, 0.375, 0.5, 0.4375, 0.5])
me_cube_001.materials.append(mat_material_001)
me_cube_001.use_remesh_fix_poles = True
me_cube_001.use_remesh_preserve_attributes = False
me_cube_001.use_mirror_vertex_groups = False
me_cube_001.update()
me_cube_014 = bpy.data.meshes.new('Cube.014')
me_cube_014.from_pydata([(-1.0, -1.0, -1.0), (-1.0, -1.0, 1.0), (-1.0, 1.0, -1.0), (-1.0, 1.0, 1.0), (1.0, -1.0, -1.0), (1.0, -1.0, 1.0), (1.0, 1.0, -1.0), (1.0, 1.0, 1.0)], [], [(0, 1, 3, 2), (2, 3, 7, 6), (6, 7, 5, 4), (4, 5, 1, 0), (2, 6, 4, 0), (7, 3, 1, 5)])
_uv = me_cube_014.uv_layers.new(name='UVMap')
_uv.uv.foreach_set('vector', [0.375, 0.0, 0.625, 0.0, 0.625, 0.25, 0.375, 0.25, 0.375, 0.25, 0.625, 0.25, 0.625, 0.5, 0.375, 0.5, 0.375, 0.5, 0.625, 0.5, 0.625, 0.75, 0.375, 0.75, 0.375, 0.75, 0.625, 0.75, 0.625, 1.0, 0.375, 1.0, 0.125, 0.5, 0.375, 0.5, 0.375, 0.75, 0.125, 0.75, 0.625, 0.5, 0.875, 0.5, 0.875, 0.75, 0.625, 0.75])
me_cube_014.materials.append(mat_material_011)
me_cube_014.use_remesh_fix_poles = True
me_cube_014.use_remesh_preserve_attributes = False
me_cube_014.use_mirror_vertex_groups = False
me_cube_014.update()
me_cube_015 = bpy.data.meshes.new('Cube.015')
me_cube_015.from_pydata([(-1.0, -1.0, -1.0), (-1.0, -1.0, 1.0), (-1.0, 1.0, -1.0), (-1.0, 1.0, 1.0), (1.0, -1.0, -1.0), (1.0, -1.0, 1.0), (1.0, 1.0, -1.0), (1.0, 1.0, 1.0)], [], [(0, 1, 3, 2), (2, 3, 7, 6), (6, 7, 5, 4), (4, 5, 1, 0), (2, 6, 4, 0), (7, 3, 1, 5)])
_uv = me_cube_015.uv_layers.new(name='UVMap')
_uv.uv.foreach_set('vector', [0.375, 0.0, 0.625, 0.0, 0.625, 0.25, 0.375, 0.25, 0.375, 0.25, 0.625, 0.25, 0.625, 0.5, 0.375, 0.5, 0.375, 0.5, 0.625, 0.5, 0.625, 0.75, 0.375, 0.75, 0.375, 0.75, 0.625, 0.75, 0.625, 1.0, 0.375, 1.0, 0.125, 0.5, 0.375, 0.5, 0.375, 0.75, 0.125, 0.75, 0.625, 0.5, 0.875, 0.5, 0.875, 0.75, 0.625, 0.75])
me_cube_015.materials.append(mat_material_012)
me_cube_015.use_remesh_fix_poles = True
me_cube_015.use_remesh_preserve_attributes = False
me_cube_015.use_mirror_vertex_groups = False
me_cube_015.update()
me_cube_017 = bpy.data.meshes.new('Cube.017')
me_cube_017.from_pydata([(-1.0, -1.0, -1.0), (-0.939, -0.939, 1.0), (-1.0, 1.0, -1.0), (-0.939, 0.939, 1.0), (1.0, -1.0, -1.0), (0.939, -0.939, 1.0), (1.0, 1.0, -1.0), (0.939, 0.939, 1.0), (-1.0, -1.0, 1.0), (-1.0, 1.0, 1.0), (1.0, 1.0, 1.0), (1.0, -1.0, 1.0), (-0.939, -0.939, 0.3739), (-0.939, 0.939, 0.3739), (0.939, 0.939, 0.3739), (0.939, -0.939, 0.3739)], [], [(0, 8, 9, 2), (2, 9, 10, 6), (6, 10, 11, 4), (4, 11, 8, 0), (2, 6, 4, 0), (1, 5, 15, 12), (1, 3, 9, 8), (3, 7, 10, 9), (7, 5, 11, 10), (5, 1, 8, 11), (14, 13, 12, 15), (7, 3, 13, 14), (5, 7, 14, 15), (3, 1, 12, 13)])
_uv = me_cube_017.uv_layers.new(name='UVMap')
_uv.uv.foreach_set('vector', [0.375, 0.0, 0.625, 0.0, 0.625, 0.25, 0.375, 0.25, 0.375, 0.25, 0.625, 0.25, 0.625, 0.5, 0.375, 0.5, 0.375, 0.5, 0.625, 0.5, 0.625, 0.75, 0.375, 0.75, 0.375, 0.75, 0.625, 0.75, 0.625, 1.0, 0.375, 1.0, 0.125, 0.5, 0.375, 0.5, 0.375, 0.75, 0.125, 0.75, 0.8674, 0.7424, 0.6326, 0.7424, 0.6326, 0.7424, 0.8674, 0.7424, 0.8674, 0.7424, 0.8674, 0.5076, 0.875, 0.5, 0.875, 0.75, 0.8674, 0.5076, 0.6326, 0.5076, 0.625, 0.5, 0.875, 0.5, 0.6326, 0.5076, 0.6326, 0.7424, 0.625, 0.75, 0.625, 0.5, 0.6326, 0.7424, 0.8674, 0.7424, 0.875, 0.75, 0.625, 0.75, 0.6326, 0.5076, 0.8674, 0.5076, 0.8674, 0.7424, 0.6326, 0.7424, 0.6326, 0.5076, 0.8674, 0.5076, 0.8674, 0.5076, 0.6326, 0.5076, 0.6326, 0.7424, 0.6326, 0.5076, 0.6326, 0.5076, 0.6326, 0.7424, 0.8674, 0.5076, 0.8674, 0.7424, 0.8674, 0.7424, 0.8674, 0.5076])
me_cube_017.materials.append(mat_material_003)
me_cube_017.use_remesh_fix_poles = True
me_cube_017.use_remesh_preserve_attributes = False
me_cube_017.use_mirror_vertex_groups = False
me_cube_017.update()
me_cube_019 = bpy.data.meshes.new('Cube.019')
me_cube_019.from_pydata([(-1.0, -1.0, -1.0), (-1.0, -1.0, 1.0), (-1.0, 1.0, -1.0), (1.0, -1.0, -1.0), (1.0, -1.0, 1.0), (1.0, 1.0, -1.0), (-1.0, 0.04552, 1.0), (-1.0, 1.0, 0.04552), (1.0, 1.0, 0.04552), (1.0, 0.04552, 1.0)], [], [(2, 7, 8, 5), (5, 8, 9, 4, 3), (3, 4, 1, 0), (2, 5, 3, 0), (0, 1, 6, 7, 2), (6, 9, 8, 7), (9, 6, 1, 4)])
_uv = me_cube_019.uv_layers.new(name='UVMap')
_uv.uv.foreach_set('vector', [0.375, 0.25, 0.5057, 0.25, 0.5057, 0.5, 0.375, 0.5, 0.375, 0.5, 0.5057, 0.5, 0.625, 0.6193, 0.625, 0.75, 0.375, 0.75, 0.375, 0.75, 0.625, 0.75, 0.625, 1.0, 0.375, 1.0, 0.125, 0.5, 0.375, 0.5, 0.375, 0.75, 0.125, 0.75, 0.375, 0.0, 0.625, 0.0, 0.625, 0.1307, 0.5057, 0.25, 0.375, 0.25, 0.625, 0.25, 0.625, 0.5, 0.5057, 0.5, 0.5057, 0.25, 0.625, 0.6193, 0.875, 0.6193, 0.875, 0.75, 0.625, 0.75])
me_cube_019.materials.append(mat_material_006)
me_cube_019.use_remesh_fix_poles = True
me_cube_019.use_remesh_preserve_attributes = False
me_cube_019.use_mirror_vertex_groups = False
me_cube_019.update()
me_cube_020 = bpy.data.meshes.new('Cube.020')
me_cube_020.from_pydata([(-1.0, -1.0, -1.0), (-1.0, -1.0, 1.0), (-1.0, 1.0, -1.0), (-1.0, 1.0, 1.0), (1.0, -1.0, -1.0), (1.0, -1.0, 1.0), (1.0, 1.0, -1.0), (1.0, 1.0, 1.0)], [], [(0, 1, 3, 2), (2, 3, 7, 6), (6, 7, 5, 4), (4, 5, 1, 0), (2, 6, 4, 0), (7, 3, 1, 5)])
_uv = me_cube_020.uv_layers.new(name='UVMap')
_uv.uv.foreach_set('vector', [0.375, 0.0, 0.625, 0.0, 0.625, 0.25, 0.375, 0.25, 0.375, 0.25, 0.625, 0.25, 0.625, 0.5, 0.375, 0.5, 0.375, 0.5, 0.625, 0.5, 0.625, 0.75, 0.375, 0.75, 0.375, 0.75, 0.625, 0.75, 0.625, 1.0, 0.375, 1.0, 0.125, 0.5, 0.375, 0.5, 0.375, 0.75, 0.125, 0.75, 0.625, 0.5, 0.875, 0.5, 0.875, 0.75, 0.625, 0.75])
me_cube_020.materials.append(mat_material_007)
me_cube_020.use_remesh_fix_poles = True
me_cube_020.use_remesh_preserve_attributes = False
me_cube_020.use_mirror_vertex_groups = False
me_cube_020.update()
me_cube_024 = bpy.data.meshes.new('Cube.024')
me_cube_024.from_pydata([(-1.0, -1.0, -1.0), (-0.8294, -0.8294, 1.0), (-1.0, 1.0, -1.0), (-0.8294, 0.8294, 1.0), (1.0, -1.0, -1.0), (0.8294, -0.8294, 1.0), (1.0, 1.0, -1.0), (0.8294, 0.8294, 1.0), (-1.0, -1.0, 1.0), (-1.0, 1.0, 1.0), (1.0, 1.0, 1.0), (1.0, -1.0, 1.0), (-0.8294, -0.8294, 0.9097), (-0.8294, 0.8294, 0.9097), (0.8294, 0.8294, 0.9097), (0.8294, -0.8294, 0.9097)], [], [(0, 8, 9, 2), (2, 9, 10, 6), (6, 10, 11, 4), (4, 11, 8, 0), (2, 6, 4, 0), (5, 7, 14, 15), (1, 3, 9, 8), (3, 7, 10, 9), (7, 5, 11, 10), (5, 1, 8, 11), (14, 13, 12, 15), (3, 1, 12, 13), (1, 5, 15, 12), (7, 3, 13, 14)])
_uv = me_cube_024.uv_layers.new(name='UVMap')
_uv.uv.foreach_set('vector', [0.375, 0.0, 0.625, 0.0, 0.625, 0.25, 0.375, 0.25, 0.375, 0.25, 0.625, 0.25, 0.625, 0.5, 0.375, 0.5, 0.375, 0.5, 0.625, 0.5, 0.625, 0.75, 0.375, 0.75, 0.375, 0.75, 0.625, 0.75, 0.625, 1.0, 0.375, 1.0, 0.125, 0.5, 0.375, 0.5, 0.375, 0.75, 0.125, 0.75, 0.6463, 0.7287, 0.6463, 0.5213, 0.6463, 0.5213, 0.6463, 0.7287, 0.8537, 0.7287, 0.8537, 0.5213, 0.875, 0.5, 0.875, 0.75, 0.8537, 0.5213, 0.6463, 0.5213, 0.625, 0.5, 0.875, 0.5, 0.6463, 0.5213, 0.6463, 0.7287, 0.625, 0.75, 0.625, 0.5, 0.6463, 0.7287, 0.8537, 0.7287, 0.875, 0.75, 0.625, 0.75, 0.6463, 0.5213, 0.8537, 0.5213, 0.8537, 0.7287, 0.6463, 0.7287, 0.8537, 0.5213, 0.8537, 0.7287, 0.8537, 0.7287, 0.8537, 0.5213, 0.8537, 0.7287, 0.6463, 0.7287, 0.6463, 0.7287, 0.8537, 0.7287, 0.6463, 0.5213, 0.8537, 0.5213, 0.8537, 0.5213, 0.6463, 0.5213])
me_cube_024.materials.append(mat_material_008)
me_cube_024.use_remesh_fix_poles = True
me_cube_024.use_remesh_preserve_attributes = False
me_cube_024.use_mirror_vertex_groups = False
me_cube_024.update()
me_cube_025 = bpy.data.meshes.new('Cube.025')
me_cube_025.from_pydata([(-1.0, -1.0, -1.0), (-1.0, -1.0, 1.0), (-1.0, 1.0, -1.0), (-1.0, 1.0, 1.0), (1.0, -1.0, -1.0), (1.0, -1.0, 1.0), (1.0, 1.0, -1.0), (1.0, 1.0, 1.0)], [], [(0, 1, 3, 2), (2, 3, 7, 6), (6, 7, 5, 4), (4, 5, 1, 0), (2, 6, 4, 0), (7, 3, 1, 5)])
_uv = me_cube_025.uv_layers.new(name='UVMap')
_uv.uv.foreach_set('vector', [0.375, 0.0, 0.625, 0.0, 0.625, 0.25, 0.375, 0.25, 0.375, 0.25, 0.625, 0.25, 0.625, 0.5, 0.375, 0.5, 0.375, 0.5, 0.625, 0.5, 0.625, 0.75, 0.375, 0.75, 0.375, 0.75, 0.625, 0.75, 0.625, 1.0, 0.375, 1.0, 0.125, 0.5, 0.375, 0.5, 0.375, 0.75, 0.125, 0.75, 0.625, 0.5, 0.875, 0.5, 0.875, 0.75, 0.625, 0.75])
me_cube_025.materials.append(mat_material_009)
me_cube_025.use_remesh_fix_poles = True
me_cube_025.use_remesh_preserve_attributes = False
me_cube_025.use_mirror_vertex_groups = False
me_cube_025.update()
me_cube_031 = bpy.data.meshes.new('Cube.031')
me_cube_031.from_pydata([(-1.0, -1.0, -1.0), (-1.0, -1.0, 1.0), (-1.0, 1.0, -1.0), (-1.0, 1.0, 1.0), (1.0, -1.0, -1.0), (1.0, -1.0, 1.0), (1.0, 1.0, -1.0), (1.0, 1.0, 1.0)], [], [(0, 1, 3, 2), (2, 3, 7, 6), (6, 7, 5, 4), (4, 5, 1, 0), (2, 6, 4, 0), (7, 3, 1, 5)])
_uv = me_cube_031.uv_layers.new(name='UVMap')
_uv.uv.foreach_set('vector', [0.375, 0.0, 0.625, 0.0, 0.625, 0.25, 0.375, 0.25, 0.375, 0.25, 0.625, 0.25, 0.625, 0.5, 0.375, 0.5, 0.375, 0.5, 0.625, 0.5, 0.625, 0.75, 0.375, 0.75, 0.375, 0.75, 0.625, 0.75, 0.625, 1.0, 0.375, 1.0, 0.125, 0.5, 0.375, 0.5, 0.375, 0.75, 0.125, 0.75, 0.625, 0.5, 0.875, 0.5, 0.875, 0.75, 0.625, 0.75])
me_cube_031.materials.append(mat_material_004)
me_cube_031.use_remesh_fix_poles = True
me_cube_031.use_remesh_preserve_attributes = False
me_cube_031.use_mirror_vertex_groups = False
me_cube_031.update()

# ---- objects
ob_cube = bpy.data.objects.new('Cube', me_cube_003)
ob_cube_001 = bpy.data.objects.new('Cube.001', me_cube_001)
ob_cube_002 = bpy.data.objects.new('Cube.002', me_cube_003)
ob_cube_003 = bpy.data.objects.new('Cube.003', me_cube_003)
ob_cube_004 = bpy.data.objects.new('Cube.004', me_cube_003)
ob_cube_005 = bpy.data.objects.new('Cube.005', me_cube_003)
ob_cube_007 = bpy.data.objects.new('Cube.007', me_cube_003)
ob_cube_008 = bpy.data.objects.new('Cube.008', me_cube_003)
ob_cube_009 = bpy.data.objects.new('Cube.009', me_cube_003)
ob_cube_010 = bpy.data.objects.new('Cube.010', me_cube_003)
ob_cube_011 = bpy.data.objects.new('Cube.011', me_cube_014)
ob_cube_012 = bpy.data.objects.new('Cube.012', me_cube_015)
ob_cube_013 = bpy.data.objects.new('Cube.013', me_cube_003)
ob_cube_006 = bpy.data.objects.new('Cube.006', me_cube_017)
ob_cube_014 = bpy.data.objects.new('Cube.014', me_cube_019)
ob_cube_015 = bpy.data.objects.new('Cube.015', me_cube_019)
ob_cube_016 = bpy.data.objects.new('Cube.016', me_cube_020)
ob_cube_017 = bpy.data.objects.new('Cube.017', me_cube_020)
ob_cube_018 = bpy.data.objects.new('Cube.018', me_cube_024)
ob_cube_019 = bpy.data.objects.new('Cube.019', me_cube_025)
ob_cube_020 = bpy.data.objects.new('Cube.020', me_cube_020)
ob_cube_021 = bpy.data.objects.new('Cube.021', me_cube_020)
ob_cube_022 = bpy.data.objects.new('Cube.022', me_cube_024)
ob_cube_023 = bpy.data.objects.new('Cube.023', me_cube_025)
ob_cube_024 = bpy.data.objects.new('Cube.024', me_cube_031)
ob_cube_025 = bpy.data.objects.new('Cube.025', me_cube_031)
ob_cube_026 = bpy.data.objects.new('Cube.026', me_cube_031)
ob_cube_027 = bpy.data.objects.new('Cube.027', me_cube_031)
ob_cube_028 = bpy.data.objects.new('Cube.028', me_cube_031)
ob_cube_029 = bpy.data.objects.new('Cube.029', me_cube_031)
ob_cube_030 = bpy.data.objects.new('Cube.030', me_cube_031)
ob_cube_031 = bpy.data.objects.new('Cube.031', me_cube_031)
ob_cube_032 = bpy.data.objects.new('Cube.032', me_cube_031)
ob_cube_033 = bpy.data.objects.new('Cube.033', me_cube_031)

# ---- transforms, parenting, visibility, modifiers, constraints
ob_cube.location = (0.0, 0.0, 0.0)
ob_cube.scale = (-21.23, 16.35, 0.1758)
ob_cube.lock_rotations_4d = False
ob_cube.empty_display_type = 'ARROWS'
ob_cube.lineart.crease_threshold = 0.0
ob_cube_001.location = (0.0, -0.06084, 22.62)
ob_cube_001.scale = (18.57, 14.28, 23.15)
ob_cube_001.lineart.crease_threshold = 0.0
ob_cube_002.location = (18.39, 13.64, 20.98)
ob_cube_002.scale = (1.0, 1.0, 26.05)
ob_cube_002.lineart.crease_threshold = 0.0
ob_cube_003.location = (-18.23, 13.64, 20.98)
ob_cube_003.scale = (1.0, 1.0, 26.05)
ob_cube_003.lineart.crease_threshold = 0.0
ob_cube_004.location = (-18.23, -14.06, 20.98)
ob_cube_004.scale = (1.0, 1.0, 26.05)
ob_cube_004.lineart.crease_threshold = 0.0
ob_cube_005.location = (18.34, -14.06, 20.98)
ob_cube_005.scale = (1.0, 1.0, 26.05)
ob_cube_005.lineart.crease_threshold = 0.0
ob_cube_007.location = (0.185, -0.07441, 11.35)
ob_cube_007.scale = (-19.03, -14.6, -0.2055)
ob_cube_007.lineart.crease_threshold = 0.0
ob_cube_008.location = (0.185, -0.07441, 22.62)
ob_cube_008.scale = (-19.03, -14.6, -0.2055)
ob_cube_008.lineart.crease_threshold = 0.0
ob_cube_009.location = (0.185, -0.07441, 32.88)
ob_cube_009.scale = (-19.03, -14.6, -0.2055)
ob_cube_009.lineart.crease_threshold = 0.0
ob_cube_010.location = (9.966, 13.64, 20.98)
ob_cube_010.scale = (1.0, 1.0, 26.05)
ob_cube_010.lineart.crease_threshold = 0.0
ob_cube_011.location = (13.95, 13.47, 6.105)
ob_cube_011.scale = (3.868, 1.0, 0.4126)
ob_cube_011.lineart.crease_threshold = 0.0
ob_cube_012.location = (14.22, 11.74, 2.481)
ob_cube_012.rotation_euler = (-0.0, 1.571, 0.0)
ob_cube_012.scale = (3.868, 1.0, 0.1066)
ob_cube_012.lineart.crease_threshold = 0.0
ob_cube_013.location = (9.966, -13.92, 20.98)
ob_cube_013.scale = (1.0, 1.0, 26.05)
ob_cube_013.lineart.crease_threshold = 0.0
ob_cube_006.location = (-0.1201, -0.3245, 45.78)
ob_cube_006.scale = (20.45, 15.35, 3.574)
ob_cube_006.lineart.crease_threshold = 0.0
ob_cube_014.location = (-15.0, -10.0, 49.0)
ob_cube_014.scale = (2.258, 2.258, 2.258)
ob_cube_014.lineart.crease_threshold = 0.0
ob_cube_015.location = (-9.0, -10.0, 49.0)
ob_cube_015.scale = (2.258, 2.258, 2.258)
ob_cube_015.lineart.crease_threshold = 0.0
ob_cube_016.location = (11.47, -7.678, 47.12)
ob_cube_016.scale = (5.236, 5.236, 1.507)
ob_cube_016.lineart.crease_threshold = 0.0
ob_cube_017.location = (11.47, -7.678, 49.15)
ob_cube_017.scale = (4.161, 4.161, 2.037)
ob_cube_017.lineart.crease_threshold = 0.0
ob_cube_018.location = (11.47, -7.678, 65.6)
ob_cube_018.scale = (2.717, 2.717, 16.51)
ob_cube_018.lineart.crease_threshold = 0.0
ob_cube_019.location = (11.47, -7.678, 80.39)
ob_cube_019.scale = (3.115, 3.115, 0.572)
ob_cube_019.lineart.crease_threshold = 0.0
ob_cube_020.location = (11.47, 4.336, 47.12)
ob_cube_020.scale = (5.236, 5.236, 1.507)
ob_cube_020.lineart.crease_threshold = 0.0
ob_cube_021.location = (11.47, 4.336, 49.15)
ob_cube_021.scale = (4.161, 4.161, 2.037)
ob_cube_021.lineart.crease_threshold = 0.0
ob_cube_022.location = (11.47, 4.336, 65.6)
ob_cube_022.scale = (2.717, 2.717, 16.51)
ob_cube_022.lineart.crease_threshold = 0.0
ob_cube_023.location = (11.47, 4.336, 80.39)
ob_cube_023.scale = (3.115, 3.115, 0.572)
ob_cube_023.lineart.crease_threshold = 0.0
ob_cube_024.location = (-8.594, 11.78, 29.57)
ob_cube_024.scale = (9.092, 1.674, 1.674)
ob_cube_024.lineart.crease_threshold = 0.0
ob_cube_025.location = (-8.594, 11.78, 19.58)
ob_cube_025.scale = (9.092, 1.674, 1.674)
ob_cube_025.lineart.crease_threshold = 0.0
ob_cube_026.location = (-8.594, -11.86, 29.9)
ob_cube_026.scale = (9.092, 1.674, 1.674)
ob_cube_026.lineart.crease_threshold = 0.0
ob_cube_027.location = (-8.594, -11.86, 19.9)
ob_cube_027.scale = (9.092, 1.674, 1.674)
ob_cube_027.lineart.crease_threshold = 0.0
ob_cube_028.location = (13.97, 11.58, 29.59)
ob_cube_028.scale = (3.793, 1.764, 4.155)
ob_cube_028.lineart.crease_threshold = 0.0
ob_cube_029.location = (13.97, 11.58, 20.39)
ob_cube_029.scale = (3.793, 1.764, 4.155)
ob_cube_029.lineart.crease_threshold = 0.0
ob_cube_030.location = (13.97, -11.8, 29.59)
ob_cube_030.scale = (3.793, 1.764, 4.155)
ob_cube_030.lineart.crease_threshold = 0.0
ob_cube_031.location = (13.97, -11.8, 20.39)
ob_cube_031.scale = (3.793, 1.764, 4.155)
ob_cube_031.lineart.crease_threshold = 0.0
ob_cube_032.location = (13.97, 11.56, 10.2)
ob_cube_032.scale = (3.793, 1.764, 4.155)
ob_cube_032.lineart.crease_threshold = 0.0
ob_cube_033.location = (13.97, 10.78, 4.015)
ob_cube_033.scale = (3.793, 1.764, 4.155)
ob_cube_033.lineart.crease_threshold = 0.0

# ---- collection membership
col_collection.objects.link(ob_cube)
col_collection.objects.link(ob_cube_001)
col_collection.objects.link(ob_cube_002)
col_collection.objects.link(ob_cube_003)
col_collection.objects.link(ob_cube_004)
col_collection.objects.link(ob_cube_005)
col_collection.objects.link(ob_cube_007)
col_collection.objects.link(ob_cube_008)
col_collection.objects.link(ob_cube_009)
col_collection.objects.link(ob_cube_010)
col_collection.objects.link(ob_cube_011)
col_collection.objects.link(ob_cube_012)
col_collection.objects.link(ob_cube_013)
col_collection.objects.link(ob_cube_006)
col_collection.objects.link(ob_cube_014)
col_collection.objects.link(ob_cube_015)
col_collection.objects.link(ob_cube_016)
col_collection.objects.link(ob_cube_017)
col_collection.objects.link(ob_cube_018)
col_collection.objects.link(ob_cube_019)
col_collection.objects.link(ob_cube_020)
col_collection.objects.link(ob_cube_021)
col_collection.objects.link(ob_cube_022)
col_collection.objects.link(ob_cube_023)
col_collection.objects.link(ob_cube_024)
col_collection.objects.link(ob_cube_025)
col_collection.objects.link(ob_cube_026)
col_collection.objects.link(ob_cube_027)
col_collection.objects.link(ob_cube_028)
col_collection.objects.link(ob_cube_029)
col_collection.objects.link(ob_cube_030)
col_collection.objects.link(ob_cube_031)
col_collection.objects.link(ob_cube_032)
col_collection.objects.link(ob_cube_033)

# ---- scene / render settings (as saved in the file)
scene.frame_start = 1; scene.frame_end = 250; scene.frame_set(1)
scene.render.engine = 'BLENDER_EEVEE_NEXT'
scene.cycles.use_denoising = False
scene.cycles.samples = 128
scene.cycles.sampling_pattern = 'TABULATED_SOBOL'
scene.cycles.use_adaptive_sampling = False
scene.cycles.use_light_tree = False
scene.view_settings.view_transform = 'Filmic'
bpy.context.view_layer.update()

# ---- added for rendering (the .blend has no active camera and no usable light): camera, sun
cam_auto = bpy.data.cameras.new('AutoCamera')
cam_auto.lens = 50.0
cam_auto.sensor_width = 36.0
cam_auto.clip_end = 1661.65
ob_auto_camera = bpy.data.objects.new('AutoCamera', cam_auto)
scene.collection.objects.link(ob_auto_camera)
ob_auto_camera.location = (94.6814, -113.618, 114.267)
ob_auto_camera.rotation_euler = (1.09748, -7.21219e-08, 0.694738)
scene.camera = ob_auto_camera
light_auto_sun = bpy.data.lights.new('AutoSun', 'SUN')
light_auto_sun.energy = 3.0
light_auto_sun.angle = 0.0523599
ob_auto_sun = bpy.data.objects.new('AutoSun', light_auto_sun)
scene.collection.objects.link(ob_auto_sun)
ob_auto_sun.rotation_euler = (0.872665, 0.174533, 0.523599)
bpy.context.view_layer.update()
